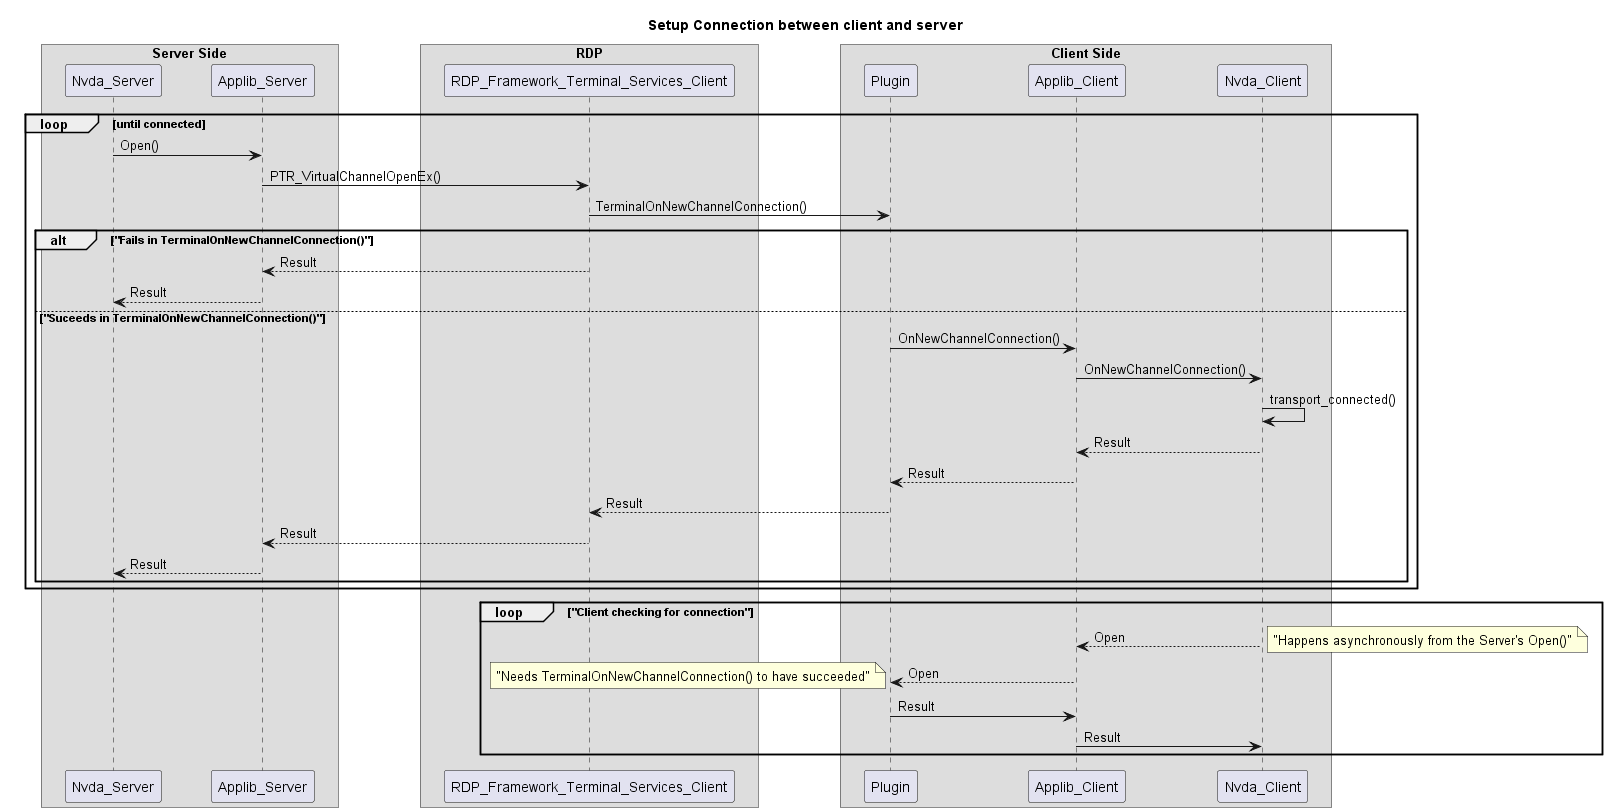

The diagram above was rendered by PlantUML. Its source (embedded in the PNG):
@startuml Setup Connection Sequence Diagram
title Setup Connection between client and server 
skinparam BoxPadding 40
skinparam ParticipantPadding  20
box Server Side
participant Nvda_Server
participant Applib_Server
end box

box RDP
participant RDP_Framework_Terminal_Services_Client
end box

box Client Side
participant Plugin
participant Applib_Client
participant Nvda_Client
end box

loop until connected
    Nvda_Server -> Applib_Server: Open()
    Applib_Server -> RDP_Framework_Terminal_Services_Client: PTR_VirtualChannelOpenEx()
    RDP_Framework_Terminal_Services_Client -> Plugin: TerminalOnNewChannelConnection()
        alt "Fails in TerminalOnNewChannelConnection()"
            RDP_Framework_Terminal_Services_Client --> Applib_Server: Result
            Applib_Server --> Nvda_Server: Result
        else "Suceeds in TerminalOnNewChannelConnection()"
            Plugin -> Applib_Client: OnNewChannelConnection()
            Applib_Client -> Nvda_Client: OnNewChannelConnection()
            Nvda_Client -> Nvda_Client: transport_connected()
            Nvda_Client --> Applib_Client: Result
            Applib_Client --> Plugin: Result
            Plugin --> RDP_Framework_Terminal_Services_Client: Result
            RDP_Framework_Terminal_Services_Client --> Applib_Server: Result
            Applib_Server --> Nvda_Server: Result
        end
end
loop "Client checking for connection"
    Nvda_Client --> Applib_Client: Open
    note right: "Happens asynchronously from the Server's Open()"
    Applib_Client --> Plugin: Open 
    note left: "Needs TerminalOnNewChannelConnection() to have succeeded"
    Plugin -> Applib_Client: Result
    Applib_Client -> Nvda_Client: Result
end
@enduml